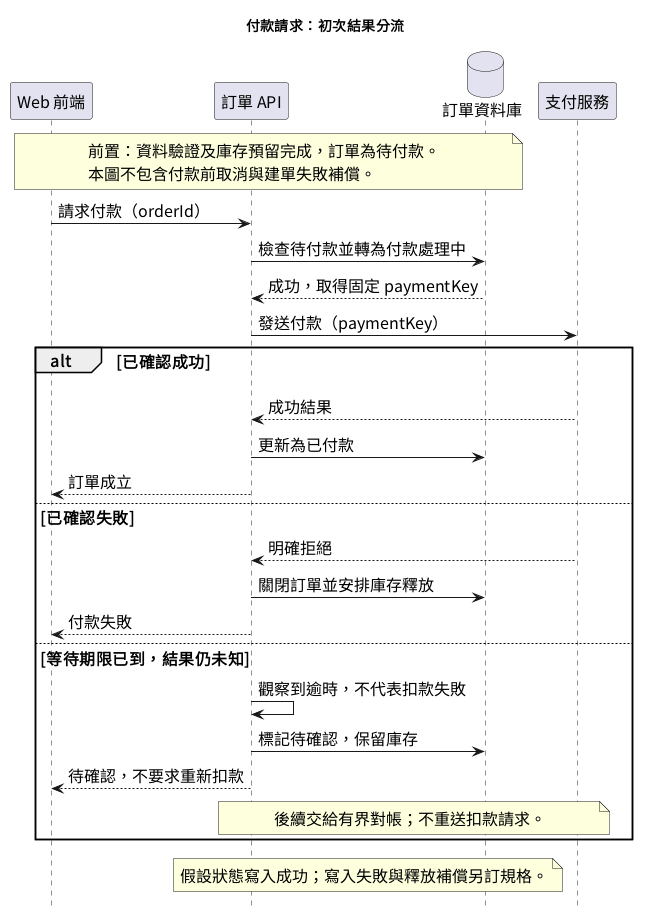

The diagram above was rendered by PlantUML. Its source (embedded in the PNG):
@startuml
skinparam defaultFontName Noto Sans CJK TC
skinparam defaultFontSize 16
hide footbox
title 付款請求：初次結果分流
participant "Web 前端" as Web
participant "訂單 API" as API
database "訂單資料庫" as DB
participant "支付服務" as PSP
note over Web,DB
前置：資料驗證及庫存預留完成，訂單為待付款。
本圖不包含付款前取消與建單失敗補償。
end note
Web -> API : 請求付款（orderId）
API -> DB : 檢查待付款並轉為付款處理中
DB --> API : 成功，取得固定 paymentKey
API -> PSP : 發送付款（paymentKey）
alt 已確認成功
  PSP --> API : 成功結果
  API -> DB : 更新為已付款
  API --> Web : 訂單成立
else 已確認失敗
  PSP --> API : 明確拒絕
  API -> DB : 關閉訂單並安排庫存釋放
  API --> Web : 付款失敗
else 等待期限已到，結果仍未知
  API -> API : 觀察到逾時，不代表扣款失敗
  API -> DB : 標記待確認，保留庫存
  API --> Web : 待確認，不要求重新扣款
  note over API,PSP : 後續交給有界對帳；不重送扣款請求。
end
note over API,DB : 假設狀態寫入成功；寫入失敗與釋放補償另訂規格。
@enduml